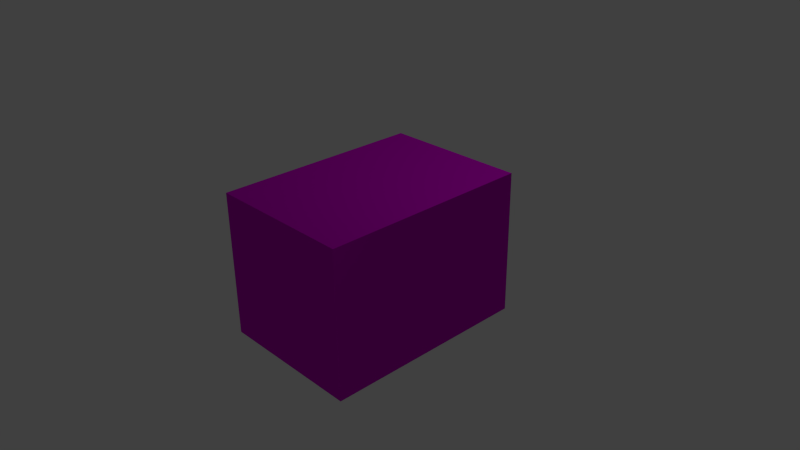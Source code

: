 # Source: decoration_building_building_3.blend  (saved by Blender 2.70.0; exported with 4.5.12 LTS)
import bpy
from mathutils import Matrix  # noqa: F401  (used for matrix-valued properties, if any)

bpy.ops.wm.read_factory_settings(use_empty=True)
scene = bpy.context.scene
scene.name = 'Scene'

# ---- collections
col_collection_1 = bpy.data.collections.new('Collection 1'); scene.collection.children.link(col_collection_1)

# ---- images (referenced by path relative to the original .blend; pixels are not part of the script)
import os
ASSET_DIR = os.environ.get("B2B_ASSET_DIR", "")  # directory of the original .blend (textures are referenced by path, not embedded)
HERE = os.path.dirname(os.path.abspath(__file__))  # packed textures are extracted next to this script under _unpacked/

def load_image(name, relpath, width, height, colorspace="sRGB"):
    """Load a texture the original file referenced (path relative to the .blend, or extracted next to this script)."""
    p = next((c for c in (os.path.join(HERE, relpath), os.path.join(ASSET_DIR, relpath)) if relpath and os.path.exists(c)), "")
    if p:
        img = bpy.data.images.load(p, check_existing=True)
        img.name = name
    else:  # same state as the original file: an image datablock whose file is absent (Cycles renders it pink)
        img = bpy.data.images.new(name, width, height)
        img.source = "FILE"
        img.filepath = "//" + (relpath or name)
    img.colorspace_settings.name = colorspace
    return img
img_building_derelict_3_diffuse_png = load_image('building_derelict_3_diffuse.png', 'Texturen/building_derelict_3_diffuse.png', 1024, 1024, 'sRGB')
img_building_derelict_3_normal_png = load_image('building_derelict_3_normal.png', 'Texturen/building_derelict_3_normal.png', 1024, 1024, 'sRGB')

# ---- materials (node trees are filled in below, after node groups)
mat_building_3_mat = bpy.data.materials.new('building_3_mat')
mat_building_3_mat.alpha_threshold = 0.0
mat_building_3_mat.roughness = 0.5
mat_building_3_mat.line_color = (0.0, 0.0, 0.0, 1.0)

# ---- material node trees
mat_building_3_mat.use_nodes = True; mat_building_3_mat.node_tree.nodes.clear()
_N = mat_building_3_mat.node_tree.nodes; _L = mat_building_3_mat.node_tree.links
n0 = _N.new('ShaderNodeTexImage'); n0.name = 'Image Texture'; n0.location = (-270, 297)
n0.width = 140
n0.image = img_building_derelict_3_diffuse_png
n1 = _N.new('ShaderNodeTexCoord'); n1.name = 'Texture Coordinate'; n1.location = (-540, 218)
n2 = _N.new('ShaderNodeTexImage'); n2.name = 'Image Texture.001'; n2.location = (-222, 83)
n2.width = 147
n2.image = img_building_derelict_3_normal_png
n3 = _N.new('ShaderNodeBsdfDiffuse'); n3.name = 'Diffuse BSDF'; n3.location = (152, 150)
n4 = _N.new('ShaderNodeOutputMaterial'); n4.name = 'Material Output'; n4.location = (436, 227)
n5 = _N.new('ShaderNodeNormalMap'); n5.name = 'Normal Map'; n5.location = (-20, 87)
_L.new(n3.outputs[0], n4.inputs[0])
_L.new(n1.outputs[2], n0.inputs[0])
_L.new(n1.outputs[2], n2.inputs[0])
_L.new(n0.outputs[0], n3.inputs[0])
_L.new(n2.outputs[0], n5.inputs[1])
_L.new(n5.outputs[0], n3.inputs[2])
n4.is_active_output = True

# ---- world
world_world = bpy.data.worlds.new('World'); scene.world = world_world
world_world.color = (0.05088, 0.05088, 0.05088)
world_world.use_sun_shadow = False
world_world.sun_shadow_jitter_overblur = 0.0
world_world.cycles.sampling_method = 'MANUAL'
world_world.cycles.sample_map_resolution = 256

# ---- cameras
cam_camera = bpy.data.cameras.new('Camera')
cam_camera.clip_end = 100.0
cam_camera.lens = 35.0
cam_camera.sensor_width = 32.0
cam_camera.sensor_height = 18.0
cam_camera.ortho_scale = 7.314
cam_camera.dof.focus_distance = 0.0

# ---- lights
light_lamp = bpy.data.lights.new('Lamp', 'POINT')
light_lamp.transmission_factor = 0.0
light_lamp.cutoff_distance = 30.0
light_lamp.energy = 100.0
light_lamp.shadow_buffer_clip_start = 1.001
light_lamp.shadow_soft_size = 0.1
light_lamp.shadow_maximum_resolution = 0.006
light_lamp.use_absolute_resolution = True
light_lamp.cycles.use_multiple_importance_sampling = False

# ---- meshes
me_cube = bpy.data.meshes.new('Cube')
me_cube.from_pydata([(1.017, 1.455, -1.0), (1.017, -1.455, -1.0), (-1.017, -1.455, -1.0), (-1.017, 1.455, -1.0), (1.017, 1.455, 1.0), (1.017, -1.455, 1.0), (-1.017, -1.455, 1.0), (-1.017, 1.455, 1.0)], [], [(0, 1, 2, 3), (4, 7, 6, 5), (0, 4, 5, 1), (1, 5, 6, 2), (2, 6, 7, 3), (4, 0, 3, 7)])
_uv = me_cube.uv_layers.new(name='UVMap')
_uv.uv.foreach_set('vector', [0.6075, -0.7418, 0.2745, -0.7418, 0.2745, -1.075, 0.6075, -1.075, 0.2051, -0.734, -0.1279, -0.734, -0.1279, -1.067, 0.2051, -1.067, 0.9983, 0.004644, 0.9983, 0.9976, 0.001581, 0.9976, 0.001582, 0.004644, 0.6664, 0.006944, 0.6664, 0.9966, 0.001671, 0.9966, 0.001671, 0.006944, 0.9986, 0.005257, 0.9986, 0.9977, 0.00203, 0.9977, 0.002029, 0.005258, 0.00167, 0.9973, 0.001669, 0.009031, 0.6668, 0.009029, 0.6668, 0.9973])
me_cube.materials.append(mat_building_3_mat)
me_cube.use_remesh_preserve_volume = False
me_cube.use_remesh_preserve_attributes = False
me_cube.use_mirror_vertex_groups = False
me_cube.update()

# ---- objects
ob_cube = bpy.data.objects.new('Cube', me_cube)
ob_lamp = bpy.data.objects.new('Lamp', light_lamp)
ob_camera = bpy.data.objects.new('Camera', cam_camera)

# ---- transforms, parenting, visibility, modifiers, constraints
ob_cube.location = (0.0, 0.0, 0.0)
ob_cube.lock_rotations_4d = False
ob_cube.empty_display_type = 'ARROWS'
ob_cube.lineart.crease_threshold = 0.0
ob_lamp.location = (4.076, 1.005, 5.904)
ob_lamp.rotation_euler = (0.6503, 0.05522, 1.866)
ob_lamp.lock_rotations_4d = False
ob_lamp.empty_display_type = 'ARROWS'
ob_lamp.color = (0.0, 0.0, 0.0, 0.0)
ob_lamp.lineart.crease_threshold = 0.0
ob_camera.location = (7.481, -6.508, 5.344)
ob_camera.rotation_euler = (1.109, 0.01082, 0.8149)
ob_camera.lock_rotations_4d = False
ob_camera.empty_display_type = 'ARROWS'
ob_camera.color = (0.0, 0.0, 0.0, 0.0)
ob_camera.display_type = 'WIRE'
ob_camera.lineart.crease_threshold = 0.0

# ---- collection membership
col_collection_1.objects.link(ob_cube)
col_collection_1.objects.link(ob_lamp)
col_collection_1.objects.link(ob_camera)

# ---- scene / render settings (as saved in the file)
scene.camera = ob_camera
scene.frame_start = 1; scene.frame_end = 250; scene.frame_set(1)
scene.render.engine = 'CYCLES'
scene.render.resolution_percentage = 50
scene.render.dither_intensity = 0.0
scene.cycles.use_denoising = False
scene.cycles.samples = 10
scene.cycles.sampling_pattern = 'TABULATED_SOBOL'
scene.cycles.light_sampling_threshold = 0.0
scene.cycles.use_adaptive_sampling = False
scene.cycles.use_light_tree = False
scene.cycles.blur_glossy = 0.0
scene.cycles.volume_bounces = 1
scene.cycles.pixel_filter_type = 'GAUSSIAN'
scene.cycles.sample_clamp_indirect = 0.0
scene.view_settings.view_transform = 'Standard'
bpy.context.view_layer.update()
